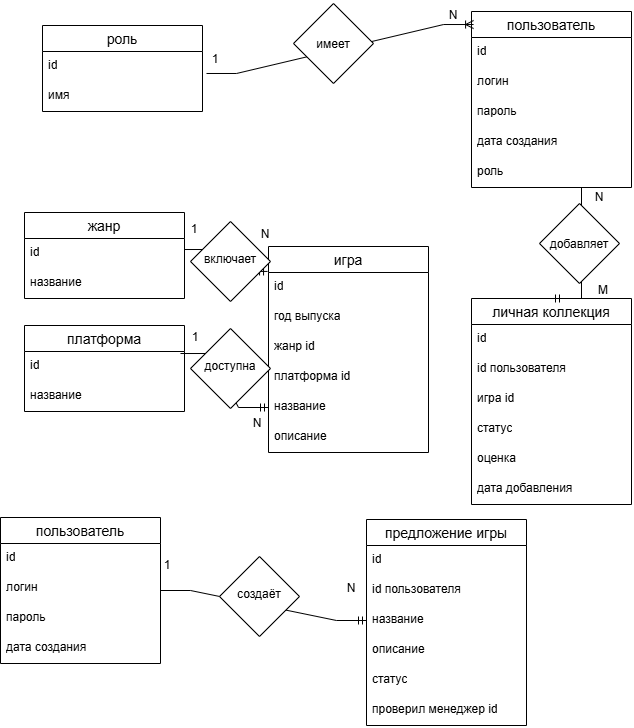

The diagram above was exported from draw.io. Its source (the exported page's mxGraphModel, read from the mxfile embedded in the PNG):
<mxGraphModel dx="1414" dy="792" grid="0" gridSize="10" guides="1" tooltips="1" connect="1" arrows="1" fold="1" page="1" pageScale="1" pageWidth="827" pageHeight="1169" math="0" shadow="0">
  <root>
    <mxCell id="0" />
    <mxCell id="1" parent="0" />
    <mxCell id="LmnFgPIy8Q7Wt6vxZcYY-1" parent="1" style="swimlane;fontStyle=0;childLayout=stackLayout;horizontal=1;startSize=26;horizontalStack=0;resizeParent=1;resizeParentMax=0;resizeLast=0;collapsible=1;marginBottom=0;align=center;fontSize=14;" value="пользователь" vertex="1">
      <mxGeometry height="146" width="160" x="48" y="682" as="geometry" />
    </mxCell>
    <mxCell id="LmnFgPIy8Q7Wt6vxZcYY-2" parent="LmnFgPIy8Q7Wt6vxZcYY-1" style="text;strokeColor=none;fillColor=none;spacingLeft=4;spacingRight=4;overflow=hidden;rotatable=0;points=[[0,0.5],[1,0.5]];portConstraint=eastwest;fontSize=12;whiteSpace=wrap;html=1;" value="id" vertex="1">
      <mxGeometry height="30" width="160" y="26" as="geometry" />
    </mxCell>
    <mxCell id="LmnFgPIy8Q7Wt6vxZcYY-3" parent="LmnFgPIy8Q7Wt6vxZcYY-1" style="text;strokeColor=none;fillColor=none;spacingLeft=4;spacingRight=4;overflow=hidden;rotatable=0;points=[[0,0.5],[1,0.5]];portConstraint=eastwest;fontSize=12;whiteSpace=wrap;html=1;" value="логин" vertex="1">
      <mxGeometry height="30" width="160" y="56" as="geometry" />
    </mxCell>
    <mxCell id="LmnFgPIy8Q7Wt6vxZcYY-4" parent="LmnFgPIy8Q7Wt6vxZcYY-1" style="text;strokeColor=none;fillColor=none;spacingLeft=4;spacingRight=4;overflow=hidden;rotatable=0;points=[[0,0.5],[1,0.5]];portConstraint=eastwest;fontSize=12;whiteSpace=wrap;html=1;" value="пароль" vertex="1">
      <mxGeometry height="30" width="160" y="86" as="geometry" />
    </mxCell>
    <mxCell id="LmnFgPIy8Q7Wt6vxZcYY-43" parent="LmnFgPIy8Q7Wt6vxZcYY-1" style="text;strokeColor=none;fillColor=none;spacingLeft=4;spacingRight=4;overflow=hidden;rotatable=0;points=[[0,0.5],[1,0.5]];portConstraint=eastwest;fontSize=12;whiteSpace=wrap;html=1;" value="дата создания" vertex="1">
      <mxGeometry height="30" width="160" y="116" as="geometry" />
    </mxCell>
    <mxCell id="LmnFgPIy8Q7Wt6vxZcYY-5" parent="1" style="swimlane;fontStyle=0;childLayout=stackLayout;horizontal=1;startSize=26;horizontalStack=0;resizeParent=1;resizeParentMax=0;resizeLast=0;collapsible=1;marginBottom=0;align=center;fontSize=14;" value="личная коллекция" vertex="1">
      <mxGeometry height="206" width="160" x="519" y="463" as="geometry" />
    </mxCell>
    <mxCell id="LmnFgPIy8Q7Wt6vxZcYY-6" parent="LmnFgPIy8Q7Wt6vxZcYY-5" style="text;strokeColor=none;fillColor=none;spacingLeft=4;spacingRight=4;overflow=hidden;rotatable=0;points=[[0,0.5],[1,0.5]];portConstraint=eastwest;fontSize=12;whiteSpace=wrap;html=1;" value="id" vertex="1">
      <mxGeometry height="30" width="160" y="26" as="geometry" />
    </mxCell>
    <mxCell id="LmnFgPIy8Q7Wt6vxZcYY-7" parent="LmnFgPIy8Q7Wt6vxZcYY-5" style="text;strokeColor=none;fillColor=none;spacingLeft=4;spacingRight=4;overflow=hidden;rotatable=0;points=[[0,0.5],[1,0.5]];portConstraint=eastwest;fontSize=12;whiteSpace=wrap;html=1;" value="id пользователя" vertex="1">
      <mxGeometry height="30" width="160" y="56" as="geometry" />
    </mxCell>
    <mxCell id="LmnFgPIy8Q7Wt6vxZcYY-8" parent="LmnFgPIy8Q7Wt6vxZcYY-5" style="text;strokeColor=none;fillColor=none;spacingLeft=4;spacingRight=4;overflow=hidden;rotatable=0;points=[[0,0.5],[1,0.5]];portConstraint=eastwest;fontSize=12;whiteSpace=wrap;html=1;" value="игра id" vertex="1">
      <mxGeometry height="30" width="160" y="86" as="geometry" />
    </mxCell>
    <mxCell id="LmnFgPIy8Q7Wt6vxZcYY-39" parent="LmnFgPIy8Q7Wt6vxZcYY-5" style="text;strokeColor=none;fillColor=none;spacingLeft=4;spacingRight=4;overflow=hidden;rotatable=0;points=[[0,0.5],[1,0.5]];portConstraint=eastwest;fontSize=12;whiteSpace=wrap;html=1;" value="статус" vertex="1">
      <mxGeometry height="30" width="160" y="116" as="geometry" />
    </mxCell>
    <mxCell id="LmnFgPIy8Q7Wt6vxZcYY-40" parent="LmnFgPIy8Q7Wt6vxZcYY-5" style="text;strokeColor=none;fillColor=none;spacingLeft=4;spacingRight=4;overflow=hidden;rotatable=0;points=[[0,0.5],[1,0.5]];portConstraint=eastwest;fontSize=12;whiteSpace=wrap;html=1;" value="оценка" vertex="1">
      <mxGeometry height="30" width="160" y="146" as="geometry" />
    </mxCell>
    <mxCell id="LmnFgPIy8Q7Wt6vxZcYY-41" parent="LmnFgPIy8Q7Wt6vxZcYY-5" style="text;strokeColor=none;fillColor=none;spacingLeft=4;spacingRight=4;overflow=hidden;rotatable=0;points=[[0,0.5],[1,0.5]];portConstraint=eastwest;fontSize=12;whiteSpace=wrap;html=1;" value="дата добавления" vertex="1">
      <mxGeometry height="30" width="160" y="176" as="geometry" />
    </mxCell>
    <mxCell id="LmnFgPIy8Q7Wt6vxZcYY-9" parent="1" style="swimlane;fontStyle=0;childLayout=stackLayout;horizontal=1;startSize=26;horizontalStack=0;resizeParent=1;resizeParentMax=0;resizeLast=0;collapsible=1;marginBottom=0;align=center;fontSize=14;" value="игра" vertex="1">
      <mxGeometry height="206" width="160" x="316" y="411" as="geometry" />
    </mxCell>
    <mxCell id="LmnFgPIy8Q7Wt6vxZcYY-10" parent="LmnFgPIy8Q7Wt6vxZcYY-9" style="text;strokeColor=none;fillColor=none;spacingLeft=4;spacingRight=4;overflow=hidden;rotatable=0;points=[[0,0.5],[1,0.5]];portConstraint=eastwest;fontSize=12;whiteSpace=wrap;html=1;" value="id" vertex="1">
      <mxGeometry height="30" width="160" y="26" as="geometry" />
    </mxCell>
    <mxCell id="LmnFgPIy8Q7Wt6vxZcYY-35" parent="LmnFgPIy8Q7Wt6vxZcYY-9" style="text;strokeColor=none;fillColor=none;spacingLeft=4;spacingRight=4;overflow=hidden;rotatable=0;points=[[0,0.5],[1,0.5]];portConstraint=eastwest;fontSize=12;whiteSpace=wrap;html=1;" value="год выпуска" vertex="1">
      <mxGeometry height="30" width="160" y="56" as="geometry" />
    </mxCell>
    <mxCell id="LmnFgPIy8Q7Wt6vxZcYY-37" parent="LmnFgPIy8Q7Wt6vxZcYY-9" style="text;strokeColor=none;fillColor=none;spacingLeft=4;spacingRight=4;overflow=hidden;rotatable=0;points=[[0,0.5],[1,0.5]];portConstraint=eastwest;fontSize=12;whiteSpace=wrap;html=1;" value="жанр id" vertex="1">
      <mxGeometry height="30" width="160" y="86" as="geometry" />
    </mxCell>
    <mxCell id="LmnFgPIy8Q7Wt6vxZcYY-36" parent="LmnFgPIy8Q7Wt6vxZcYY-9" style="text;strokeColor=none;fillColor=none;spacingLeft=4;spacingRight=4;overflow=hidden;rotatable=0;points=[[0,0.5],[1,0.5]];portConstraint=eastwest;fontSize=12;whiteSpace=wrap;html=1;" value="платформа id" vertex="1">
      <mxGeometry height="30" width="160" y="116" as="geometry" />
    </mxCell>
    <mxCell id="LmnFgPIy8Q7Wt6vxZcYY-11" parent="LmnFgPIy8Q7Wt6vxZcYY-9" style="text;strokeColor=none;fillColor=none;spacingLeft=4;spacingRight=4;overflow=hidden;rotatable=0;points=[[0,0.5],[1,0.5]];portConstraint=eastwest;fontSize=12;whiteSpace=wrap;html=1;" value="название" vertex="1">
      <mxGeometry height="30" width="160" y="146" as="geometry" />
    </mxCell>
    <mxCell id="LmnFgPIy8Q7Wt6vxZcYY-12" parent="LmnFgPIy8Q7Wt6vxZcYY-9" style="text;strokeColor=none;fillColor=none;spacingLeft=4;spacingRight=4;overflow=hidden;rotatable=0;points=[[0,0.5],[1,0.5]];portConstraint=eastwest;fontSize=12;whiteSpace=wrap;html=1;" value="описание" vertex="1">
      <mxGeometry height="30" width="160" y="176" as="geometry" />
    </mxCell>
    <mxCell id="LmnFgPIy8Q7Wt6vxZcYY-13" parent="1" style="swimlane;fontStyle=0;childLayout=stackLayout;horizontal=1;startSize=26;horizontalStack=0;resizeParent=1;resizeParentMax=0;resizeLast=0;collapsible=1;marginBottom=0;align=center;fontSize=14;" value="платформа" vertex="1">
      <mxGeometry height="86" width="160" x="72" y="490" as="geometry" />
    </mxCell>
    <mxCell id="LmnFgPIy8Q7Wt6vxZcYY-15" parent="LmnFgPIy8Q7Wt6vxZcYY-13" style="text;strokeColor=none;fillColor=none;spacingLeft=4;spacingRight=4;overflow=hidden;rotatable=0;points=[[0,0.5],[1,0.5]];portConstraint=eastwest;fontSize=12;whiteSpace=wrap;html=1;" value="id" vertex="1">
      <mxGeometry height="30" width="160" y="26" as="geometry" />
    </mxCell>
    <mxCell id="LmnFgPIy8Q7Wt6vxZcYY-16" parent="LmnFgPIy8Q7Wt6vxZcYY-13" style="text;strokeColor=none;fillColor=none;spacingLeft=4;spacingRight=4;overflow=hidden;rotatable=0;points=[[0,0.5],[1,0.5]];portConstraint=eastwest;fontSize=12;whiteSpace=wrap;html=1;" value="название" vertex="1">
      <mxGeometry height="30" width="160" y="56" as="geometry" />
    </mxCell>
    <mxCell id="LmnFgPIy8Q7Wt6vxZcYY-17" parent="1" style="swimlane;fontStyle=0;childLayout=stackLayout;horizontal=1;startSize=26;horizontalStack=0;resizeParent=1;resizeParentMax=0;resizeLast=0;collapsible=1;marginBottom=0;align=center;fontSize=14;" value="жанр" vertex="1">
      <mxGeometry height="86" width="160" x="72" y="377" as="geometry" />
    </mxCell>
    <mxCell id="LmnFgPIy8Q7Wt6vxZcYY-20" parent="LmnFgPIy8Q7Wt6vxZcYY-17" style="text;strokeColor=none;fillColor=none;spacingLeft=4;spacingRight=4;overflow=hidden;rotatable=0;points=[[0,0.5],[1,0.5]];portConstraint=eastwest;fontSize=12;whiteSpace=wrap;html=1;" value="id" vertex="1">
      <mxGeometry height="30" width="160" y="26" as="geometry" />
    </mxCell>
    <mxCell id="LmnFgPIy8Q7Wt6vxZcYY-14" parent="LmnFgPIy8Q7Wt6vxZcYY-17" style="text;strokeColor=none;fillColor=none;spacingLeft=4;spacingRight=4;overflow=hidden;rotatable=0;points=[[0,0.5],[1,0.5]];portConstraint=eastwest;fontSize=12;whiteSpace=wrap;html=1;" value="название" vertex="1">
      <mxGeometry height="30" width="160" y="56" as="geometry" />
    </mxCell>
    <mxCell id="LmnFgPIy8Q7Wt6vxZcYY-21" parent="1" style="swimlane;fontStyle=0;childLayout=stackLayout;horizontal=1;startSize=26;horizontalStack=0;resizeParent=1;resizeParentMax=0;resizeLast=0;collapsible=1;marginBottom=0;align=center;fontSize=14;" value="пользователь" vertex="1">
      <mxGeometry height="176" width="160" x="519" y="176" as="geometry" />
    </mxCell>
    <mxCell id="LmnFgPIy8Q7Wt6vxZcYY-22" parent="LmnFgPIy8Q7Wt6vxZcYY-21" style="text;strokeColor=none;fillColor=none;spacingLeft=4;spacingRight=4;overflow=hidden;rotatable=0;points=[[0,0.5],[1,0.5]];portConstraint=eastwest;fontSize=12;whiteSpace=wrap;html=1;" value="id" vertex="1">
      <mxGeometry height="30" width="160" y="26" as="geometry" />
    </mxCell>
    <mxCell id="LmnFgPIy8Q7Wt6vxZcYY-23" parent="LmnFgPIy8Q7Wt6vxZcYY-21" style="text;strokeColor=none;fillColor=none;spacingLeft=4;spacingRight=4;overflow=hidden;rotatable=0;points=[[0,0.5],[1,0.5]];portConstraint=eastwest;fontSize=12;whiteSpace=wrap;html=1;" value="логин" vertex="1">
      <mxGeometry height="30" width="160" y="56" as="geometry" />
    </mxCell>
    <mxCell id="LmnFgPIy8Q7Wt6vxZcYY-24" parent="LmnFgPIy8Q7Wt6vxZcYY-21" style="text;strokeColor=none;fillColor=none;spacingLeft=4;spacingRight=4;overflow=hidden;rotatable=0;points=[[0,0.5],[1,0.5]];portConstraint=eastwest;fontSize=12;whiteSpace=wrap;html=1;" value="пароль" vertex="1">
      <mxGeometry height="30" width="160" y="86" as="geometry" />
    </mxCell>
    <mxCell id="LmnFgPIy8Q7Wt6vxZcYY-19" parent="LmnFgPIy8Q7Wt6vxZcYY-21" style="text;strokeColor=none;fillColor=none;spacingLeft=4;spacingRight=4;overflow=hidden;rotatable=0;points=[[0,0.5],[1,0.5]];portConstraint=eastwest;fontSize=12;whiteSpace=wrap;html=1;" value="дата создания" vertex="1">
      <mxGeometry height="30" width="160" y="116" as="geometry" />
    </mxCell>
    <mxCell id="LmnFgPIy8Q7Wt6vxZcYY-18" parent="LmnFgPIy8Q7Wt6vxZcYY-21" style="text;strokeColor=none;fillColor=none;spacingLeft=4;spacingRight=4;overflow=hidden;rotatable=0;points=[[0,0.5],[1,0.5]];portConstraint=eastwest;fontSize=12;whiteSpace=wrap;html=1;" value="роль" vertex="1">
      <mxGeometry height="30" width="160" y="146" as="geometry" />
    </mxCell>
    <mxCell id="LmnFgPIy8Q7Wt6vxZcYY-25" parent="1" style="swimlane;fontStyle=0;childLayout=stackLayout;horizontal=1;startSize=26;horizontalStack=0;resizeParent=1;resizeParentMax=0;resizeLast=0;collapsible=1;marginBottom=0;align=center;fontSize=14;" value="роль" vertex="1">
      <mxGeometry height="86" width="160" x="90" y="190" as="geometry" />
    </mxCell>
    <mxCell id="LmnFgPIy8Q7Wt6vxZcYY-26" parent="LmnFgPIy8Q7Wt6vxZcYY-25" style="text;strokeColor=none;fillColor=none;spacingLeft=4;spacingRight=4;overflow=hidden;rotatable=0;points=[[0,0.5],[1,0.5]];portConstraint=eastwest;fontSize=12;whiteSpace=wrap;html=1;" value="id" vertex="1">
      <mxGeometry height="30" width="160" y="26" as="geometry" />
    </mxCell>
    <mxCell id="LmnFgPIy8Q7Wt6vxZcYY-27" parent="LmnFgPIy8Q7Wt6vxZcYY-25" style="text;strokeColor=none;fillColor=none;spacingLeft=4;spacingRight=4;overflow=hidden;rotatable=0;points=[[0,0.5],[1,0.5]];portConstraint=eastwest;fontSize=12;whiteSpace=wrap;html=1;" value="имя" vertex="1">
      <mxGeometry height="30" width="160" y="56" as="geometry" />
    </mxCell>
    <mxCell id="LmnFgPIy8Q7Wt6vxZcYY-30" parent="1" style="swimlane;fontStyle=0;childLayout=stackLayout;horizontal=1;startSize=26;horizontalStack=0;resizeParent=1;resizeParentMax=0;resizeLast=0;collapsible=1;marginBottom=0;align=center;fontSize=14;" value="предложение игры" vertex="1">
      <mxGeometry height="206" width="160" x="414" y="684" as="geometry" />
    </mxCell>
    <mxCell id="LmnFgPIy8Q7Wt6vxZcYY-31" parent="LmnFgPIy8Q7Wt6vxZcYY-30" style="text;strokeColor=none;fillColor=none;spacingLeft=4;spacingRight=4;overflow=hidden;rotatable=0;points=[[0,0.5],[1,0.5]];portConstraint=eastwest;fontSize=12;whiteSpace=wrap;html=1;" value="id" vertex="1">
      <mxGeometry height="30" width="160" y="26" as="geometry" />
    </mxCell>
    <mxCell id="LmnFgPIy8Q7Wt6vxZcYY-44" parent="LmnFgPIy8Q7Wt6vxZcYY-30" style="text;strokeColor=none;fillColor=none;spacingLeft=4;spacingRight=4;overflow=hidden;rotatable=0;points=[[0,0.5],[1,0.5]];portConstraint=eastwest;fontSize=12;whiteSpace=wrap;html=1;" value="id пользователя" vertex="1">
      <mxGeometry height="30" width="160" y="56" as="geometry" />
    </mxCell>
    <mxCell id="LmnFgPIy8Q7Wt6vxZcYY-32" parent="LmnFgPIy8Q7Wt6vxZcYY-30" style="text;strokeColor=none;fillColor=none;spacingLeft=4;spacingRight=4;overflow=hidden;rotatable=0;points=[[0,0.5],[1,0.5]];portConstraint=eastwest;fontSize=12;whiteSpace=wrap;html=1;" value="название" vertex="1">
      <mxGeometry height="30" width="160" y="86" as="geometry" />
    </mxCell>
    <mxCell id="LmnFgPIy8Q7Wt6vxZcYY-45" parent="LmnFgPIy8Q7Wt6vxZcYY-30" style="text;strokeColor=none;fillColor=none;spacingLeft=4;spacingRight=4;overflow=hidden;rotatable=0;points=[[0,0.5],[1,0.5]];portConstraint=eastwest;fontSize=12;whiteSpace=wrap;html=1;" value="описание" vertex="1">
      <mxGeometry height="30" width="160" y="116" as="geometry" />
    </mxCell>
    <mxCell id="LmnFgPIy8Q7Wt6vxZcYY-33" parent="LmnFgPIy8Q7Wt6vxZcYY-30" style="text;strokeColor=none;fillColor=none;spacingLeft=4;spacingRight=4;overflow=hidden;rotatable=0;points=[[0,0.5],[1,0.5]];portConstraint=eastwest;fontSize=12;whiteSpace=wrap;html=1;" value="статус" vertex="1">
      <mxGeometry height="30" width="160" y="146" as="geometry" />
    </mxCell>
    <mxCell id="LmnFgPIy8Q7Wt6vxZcYY-47" parent="LmnFgPIy8Q7Wt6vxZcYY-30" style="text;strokeColor=none;fillColor=none;spacingLeft=4;spacingRight=4;overflow=hidden;rotatable=0;points=[[0,0.5],[1,0.5]];portConstraint=eastwest;fontSize=12;whiteSpace=wrap;html=1;" value="проверил менеджер id" vertex="1">
      <mxGeometry height="30" width="160" y="176" as="geometry" />
    </mxCell>
    <mxCell id="LmnFgPIy8Q7Wt6vxZcYY-50" edge="1" parent="1" source="LmnFgPIy8Q7Wt6vxZcYY-26" style="edgeStyle=entityRelationEdgeStyle;fontSize=12;html=1;endArrow=ERoneToMany;rounded=0;exitX=1.025;exitY=0.733;exitDx=0;exitDy=0;exitPerimeter=0;entryX=0.013;entryY=0.074;entryDx=0;entryDy=0;entryPerimeter=0;" target="LmnFgPIy8Q7Wt6vxZcYY-21" value="">
      <mxGeometry height="100" relative="1" width="100" as="geometry">
        <mxPoint x="256" y="559" as="sourcePoint" />
        <mxPoint x="356" y="459" as="targetPoint" />
      </mxGeometry>
    </mxCell>
    <mxCell id="LmnFgPIy8Q7Wt6vxZcYY-51" parent="1" style="rhombus;whiteSpace=wrap;html=1;shapeInside=1;" value="имеет" vertex="1">
      <mxGeometry height="80" width="80" x="341" y="168" as="geometry" />
    </mxCell>
    <mxCell id="LmnFgPIy8Q7Wt6vxZcYY-52" parent="1" style="text;html=1;whiteSpace=wrap;strokeColor=none;fillColor=none;align=center;verticalAlign=middle;rounded=0;" value="1" vertex="1">
      <mxGeometry height="30" width="60" x="233" y="209" as="geometry" />
    </mxCell>
    <mxCell id="LmnFgPIy8Q7Wt6vxZcYY-53" parent="1" style="text;html=1;whiteSpace=wrap;strokeColor=none;fillColor=none;align=center;verticalAlign=middle;rounded=0;" value="N" vertex="1">
      <mxGeometry height="30" width="60" x="471" y="165" as="geometry" />
    </mxCell>
    <mxCell id="LmnFgPIy8Q7Wt6vxZcYY-54" edge="1" parent="1" source="LmnFgPIy8Q7Wt6vxZcYY-21" style="edgeStyle=entityRelationEdgeStyle;fontSize=12;html=1;endArrow=ERmandOne;rounded=0;exitX=0.5;exitY=1;exitDx=0;exitDy=0;entryX=0.5;entryY=0;entryDx=0;entryDy=0;" target="LmnFgPIy8Q7Wt6vxZcYY-5" value="">
      <mxGeometry height="100" relative="1" width="100" as="geometry">
        <mxPoint x="256" y="559" as="sourcePoint" />
        <mxPoint x="356" y="459" as="targetPoint" />
      </mxGeometry>
    </mxCell>
    <mxCell id="LmnFgPIy8Q7Wt6vxZcYY-56" parent="1" style="rhombus;whiteSpace=wrap;html=1;shapeInside=1;" value="добавляет" vertex="1">
      <mxGeometry height="80" width="80" x="587" y="368" as="geometry" />
    </mxCell>
    <mxCell id="LmnFgPIy8Q7Wt6vxZcYY-57" parent="1" style="text;html=1;whiteSpace=wrap;strokeColor=none;fillColor=none;align=center;verticalAlign=middle;rounded=0;" value="N" vertex="1">
      <mxGeometry height="30" width="60" x="617" y="347" as="geometry" />
    </mxCell>
    <mxCell id="LmnFgPIy8Q7Wt6vxZcYY-58" parent="1" style="text;html=1;whiteSpace=wrap;strokeColor=none;fillColor=none;align=center;verticalAlign=middle;rounded=0;" value="M" vertex="1">
      <mxGeometry height="30" width="60" x="621" y="440" as="geometry" />
    </mxCell>
    <mxCell id="LmnFgPIy8Q7Wt6vxZcYY-59" edge="1" parent="1" source="LmnFgPIy8Q7Wt6vxZcYY-20" style="edgeStyle=entityRelationEdgeStyle;fontSize=12;html=1;endArrow=ERmandOne;rounded=0;exitX=1;exitY=0.367;exitDx=0;exitDy=0;exitPerimeter=0;entryX=-0.006;entryY=0.121;entryDx=0;entryDy=0;entryPerimeter=0;" target="LmnFgPIy8Q7Wt6vxZcYY-9" value="">
      <mxGeometry height="100" relative="1" width="100" x="0.5395" as="geometry">
        <mxPoint x="256" y="559" as="sourcePoint" />
        <mxPoint x="356" y="459" as="targetPoint" />
      </mxGeometry>
    </mxCell>
    <mxCell id="LmnFgPIy8Q7Wt6vxZcYY-60" edge="1" parent="1" source="LmnFgPIy8Q7Wt6vxZcYY-15" style="edgeStyle=entityRelationEdgeStyle;fontSize=12;html=1;endArrow=ERmandOne;rounded=0;exitX=0.975;exitY=0.067;exitDx=0;exitDy=0;exitPerimeter=0;" target="LmnFgPIy8Q7Wt6vxZcYY-11" value="">
      <mxGeometry height="100" relative="1" width="100" as="geometry">
        <mxPoint x="256" y="559" as="sourcePoint" />
        <mxPoint x="356" y="459" as="targetPoint" />
      </mxGeometry>
    </mxCell>
    <mxCell id="LmnFgPIy8Q7Wt6vxZcYY-61" parent="1" style="rhombus;whiteSpace=wrap;html=1;shapeInside=1;" value="включает" vertex="1">
      <mxGeometry height="80" width="80" x="238" y="386" as="geometry" />
    </mxCell>
    <mxCell id="LmnFgPIy8Q7Wt6vxZcYY-62" parent="1" style="rhombus;whiteSpace=wrap;html=1;shapeInside=1;" value="доступна" vertex="1">
      <mxGeometry height="80" width="80" x="238" y="493" as="geometry" />
    </mxCell>
    <mxCell id="LmnFgPIy8Q7Wt6vxZcYY-64" parent="1" style="text;html=1;whiteSpace=wrap;strokeColor=none;fillColor=none;align=center;verticalAlign=middle;rounded=0;" value="1" vertex="1">
      <mxGeometry height="30" width="60" x="212" y="379" as="geometry" />
    </mxCell>
    <mxCell id="LmnFgPIy8Q7Wt6vxZcYY-65" parent="1" style="text;html=1;whiteSpace=wrap;strokeColor=none;fillColor=none;align=center;verticalAlign=middle;rounded=0;" value="1" vertex="1">
      <mxGeometry height="30" width="60" x="213" y="487" as="geometry" />
    </mxCell>
    <mxCell id="LmnFgPIy8Q7Wt6vxZcYY-66" parent="1" style="text;html=1;whiteSpace=wrap;strokeColor=none;fillColor=none;align=center;verticalAlign=middle;rounded=0;" value="N" vertex="1">
      <mxGeometry height="30" width="60" x="283" y="384" as="geometry" />
    </mxCell>
    <mxCell id="LmnFgPIy8Q7Wt6vxZcYY-67" parent="1" style="text;html=1;whiteSpace=wrap;strokeColor=none;fillColor=none;align=center;verticalAlign=middle;rounded=0;" value="N" vertex="1">
      <mxGeometry height="30" width="60" x="275" y="573" as="geometry" />
    </mxCell>
    <mxCell id="LmnFgPIy8Q7Wt6vxZcYY-68" edge="1" parent="1" source="LmnFgPIy8Q7Wt6vxZcYY-1" style="edgeStyle=entityRelationEdgeStyle;fontSize=12;html=1;endArrow=ERmandOne;rounded=0;exitX=1;exitY=0.5;exitDx=0;exitDy=0;entryX=0;entryY=0.5;entryDx=0;entryDy=0;" target="LmnFgPIy8Q7Wt6vxZcYY-32" value="">
      <mxGeometry height="100" relative="1" width="100" as="geometry">
        <mxPoint x="256" y="559" as="sourcePoint" />
        <mxPoint x="356" y="459" as="targetPoint" />
      </mxGeometry>
    </mxCell>
    <mxCell id="LmnFgPIy8Q7Wt6vxZcYY-69" parent="1" style="rhombus;whiteSpace=wrap;html=1;shapeInside=1;" value="создаёт" vertex="1">
      <mxGeometry height="80" width="80" x="267" y="721" as="geometry" />
    </mxCell>
    <mxCell id="LmnFgPIy8Q7Wt6vxZcYY-70" parent="1" style="text;html=1;whiteSpace=wrap;strokeColor=none;fillColor=none;align=center;verticalAlign=middle;rounded=0;" value="1" vertex="1">
      <mxGeometry height="30" width="60" x="185" y="715" as="geometry" />
    </mxCell>
    <mxCell id="LmnFgPIy8Q7Wt6vxZcYY-71" parent="1" style="text;html=1;whiteSpace=wrap;strokeColor=none;fillColor=none;align=center;verticalAlign=middle;rounded=0;" value="N" vertex="1">
      <mxGeometry height="30" width="60" x="369" y="738" as="geometry" />
    </mxCell>
  </root>
</mxGraphModel>